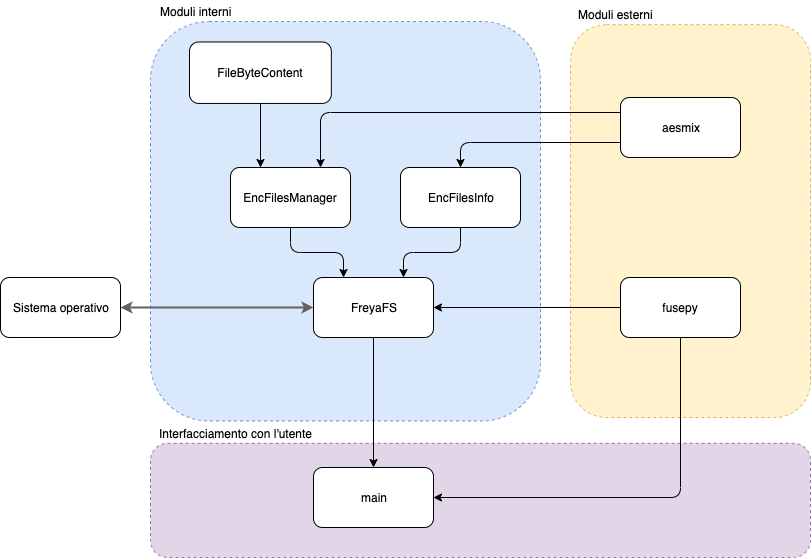

The diagram above was exported from draw.io. Its source (the exported page's mxGraphModel, read from the mxfile embedded in the PNG):
<mxGraphModel dx="932" dy="666" grid="1" gridSize="10" guides="1" tooltips="1" connect="1" arrows="1" fold="1" page="1" pageScale="1" pageWidth="1100" pageHeight="850" math="0" shadow="0">
  <root>
    <mxCell id="0" />
    <mxCell id="1" parent="0" />
    <mxCell id="h4Hm3xRW3mStD33IgeOJ-3" value="" style="group" parent="1" vertex="1" connectable="0">
      <mxGeometry x="200" y="480" width="660" height="120" as="geometry" />
    </mxCell>
    <mxCell id="h4Hm3xRW3mStD33IgeOJ-4" value="" style="rounded=1;whiteSpace=wrap;html=1;fillColor=#e1d5e7;dashed=1;strokeColor=#9673a6;" parent="h4Hm3xRW3mStD33IgeOJ-3" vertex="1">
      <mxGeometry y="5.853658536585366" width="660" height="114.14634146341463" as="geometry" />
    </mxCell>
    <mxCell id="h4Hm3xRW3mStD33IgeOJ-5" value="Interfacciamento con l'utente" style="text;html=1;align=center;verticalAlign=middle;resizable=0;points=[];;autosize=1;" parent="h4Hm3xRW3mStD33IgeOJ-3" vertex="1">
      <mxGeometry y="-14.149999999999977" width="170" height="20" as="geometry" />
    </mxCell>
    <mxCell id="4Vo4rXBqAnU9rbl-vBlL-16" value="" style="group" parent="1" vertex="1" connectable="0">
      <mxGeometry x="620" y="47" width="240" height="413" as="geometry" />
    </mxCell>
    <mxCell id="4Vo4rXBqAnU9rbl-vBlL-14" value="" style="rounded=1;whiteSpace=wrap;html=1;fillColor=#fff2cc;dashed=1;strokeColor=#d6b656;" parent="4Vo4rXBqAnU9rbl-vBlL-16" vertex="1">
      <mxGeometry y="20.146341463414636" width="240" height="392.8536585365854" as="geometry" />
    </mxCell>
    <mxCell id="4Vo4rXBqAnU9rbl-vBlL-15" value="Moduli esterni" style="text;html=1;align=center;verticalAlign=middle;resizable=0;points=[];;autosize=1;" parent="4Vo4rXBqAnU9rbl-vBlL-16" vertex="1">
      <mxGeometry width="90" height="20" as="geometry" />
    </mxCell>
    <mxCell id="4Vo4rXBqAnU9rbl-vBlL-5" value="aesmix" style="rounded=1;whiteSpace=wrap;html=1;" parent="4Vo4rXBqAnU9rbl-vBlL-16" vertex="1">
      <mxGeometry x="50" y="93" width="120" height="60" as="geometry" />
    </mxCell>
    <mxCell id="4Vo4rXBqAnU9rbl-vBlL-17" value="" style="group" parent="1" vertex="1" connectable="0">
      <mxGeometry x="200" y="43.5" width="390" height="420" as="geometry" />
    </mxCell>
    <mxCell id="4Vo4rXBqAnU9rbl-vBlL-18" value="" style="rounded=1;whiteSpace=wrap;html=1;fillColor=#dae8fc;dashed=1;strokeColor=#6c8ebf;" parent="4Vo4rXBqAnU9rbl-vBlL-17" vertex="1">
      <mxGeometry y="20.48780487804878" width="390" height="399.5121951219512" as="geometry" />
    </mxCell>
    <mxCell id="4Vo4rXBqAnU9rbl-vBlL-19" value="Moduli interni" style="text;html=1;align=center;verticalAlign=middle;resizable=0;points=[];;autosize=1;" parent="4Vo4rXBqAnU9rbl-vBlL-17" vertex="1">
      <mxGeometry width="90" height="20" as="geometry" />
    </mxCell>
    <mxCell id="t2urLxDXrix28nVgd9ot-5" value="FileByteContent" style="rounded=1;whiteSpace=wrap;html=1;" parent="4Vo4rXBqAnU9rbl-vBlL-17" vertex="1">
      <mxGeometry x="38.99636363636364" y="40.97560975609756" width="141.8181818181818" height="61.463414634146346" as="geometry" />
    </mxCell>
    <mxCell id="h4Hm3xRW3mStD33IgeOJ-2" style="edgeStyle=orthogonalEdgeStyle;rounded=0;orthogonalLoop=1;jettySize=auto;html=1;exitX=0.5;exitY=1;exitDx=0;exitDy=0;entryX=0.5;entryY=0;entryDx=0;entryDy=0;" parent="1" source="4Vo4rXBqAnU9rbl-vBlL-2" target="h4Hm3xRW3mStD33IgeOJ-1" edge="1">
      <mxGeometry relative="1" as="geometry" />
    </mxCell>
    <mxCell id="4Vo4rXBqAnU9rbl-vBlL-2" value="FreyaFS" style="rounded=1;whiteSpace=wrap;html=1;" parent="1" vertex="1">
      <mxGeometry x="363" y="320" width="120" height="60" as="geometry" />
    </mxCell>
    <mxCell id="4Vo4rXBqAnU9rbl-vBlL-10" style="edgeStyle=orthogonalEdgeStyle;rounded=1;orthogonalLoop=1;jettySize=auto;html=1;exitX=0.5;exitY=1;exitDx=0;exitDy=0;entryX=0.25;entryY=0;entryDx=0;entryDy=0;" parent="1" source="4Vo4rXBqAnU9rbl-vBlL-3" target="4Vo4rXBqAnU9rbl-vBlL-2" edge="1">
      <mxGeometry relative="1" as="geometry" />
    </mxCell>
    <mxCell id="4Vo4rXBqAnU9rbl-vBlL-3" value="EncFilesManager" style="rounded=1;whiteSpace=wrap;html=1;" parent="1" vertex="1">
      <mxGeometry x="280" y="210" width="120" height="60" as="geometry" />
    </mxCell>
    <mxCell id="4Vo4rXBqAnU9rbl-vBlL-11" style="edgeStyle=orthogonalEdgeStyle;rounded=1;orthogonalLoop=1;jettySize=auto;html=1;exitX=0.5;exitY=1;exitDx=0;exitDy=0;entryX=0.75;entryY=0;entryDx=0;entryDy=0;" parent="1" source="4Vo4rXBqAnU9rbl-vBlL-4" target="4Vo4rXBqAnU9rbl-vBlL-2" edge="1">
      <mxGeometry relative="1" as="geometry" />
    </mxCell>
    <mxCell id="4Vo4rXBqAnU9rbl-vBlL-4" value="EncFilesInfo" style="rounded=1;whiteSpace=wrap;html=1;" parent="1" vertex="1">
      <mxGeometry x="450" y="210" width="120" height="60" as="geometry" />
    </mxCell>
    <mxCell id="4Vo4rXBqAnU9rbl-vBlL-12" style="edgeStyle=orthogonalEdgeStyle;rounded=1;orthogonalLoop=1;jettySize=auto;html=1;exitX=0;exitY=0.25;exitDx=0;exitDy=0;entryX=0.75;entryY=0;entryDx=0;entryDy=0;" parent="1" source="4Vo4rXBqAnU9rbl-vBlL-5" target="4Vo4rXBqAnU9rbl-vBlL-3" edge="1">
      <mxGeometry relative="1" as="geometry" />
    </mxCell>
    <mxCell id="4Vo4rXBqAnU9rbl-vBlL-13" style="edgeStyle=orthogonalEdgeStyle;rounded=1;orthogonalLoop=1;jettySize=auto;html=1;exitX=0;exitY=0.75;exitDx=0;exitDy=0;" parent="1" source="4Vo4rXBqAnU9rbl-vBlL-5" target="4Vo4rXBqAnU9rbl-vBlL-4" edge="1">
      <mxGeometry relative="1" as="geometry" />
    </mxCell>
    <mxCell id="4Vo4rXBqAnU9rbl-vBlL-8" style="edgeStyle=orthogonalEdgeStyle;rounded=1;orthogonalLoop=1;jettySize=auto;html=1;exitX=0;exitY=0.5;exitDx=0;exitDy=0;entryX=1;entryY=0.5;entryDx=0;entryDy=0;" parent="1" source="4Vo4rXBqAnU9rbl-vBlL-6" target="4Vo4rXBqAnU9rbl-vBlL-2" edge="1">
      <mxGeometry relative="1" as="geometry" />
    </mxCell>
    <mxCell id="6wuT2oARabsRNpHniLro-4" style="edgeStyle=orthogonalEdgeStyle;rounded=1;comic=0;orthogonalLoop=1;jettySize=auto;html=1;exitX=0.5;exitY=1;exitDx=0;exitDy=0;entryX=1;entryY=0.5;entryDx=0;entryDy=0;shadow=0;startArrow=none;startFill=0;targetPerimeterSpacing=0;strokeColor=#000000;strokeWidth=1;" parent="1" source="4Vo4rXBqAnU9rbl-vBlL-6" target="h4Hm3xRW3mStD33IgeOJ-1" edge="1">
      <mxGeometry relative="1" as="geometry" />
    </mxCell>
    <mxCell id="4Vo4rXBqAnU9rbl-vBlL-6" value="fusepy" style="rounded=1;whiteSpace=wrap;html=1;" parent="1" vertex="1">
      <mxGeometry x="670" y="320" width="120" height="60" as="geometry" />
    </mxCell>
    <mxCell id="h4Hm3xRW3mStD33IgeOJ-1" value="main" style="rounded=1;whiteSpace=wrap;html=1;" parent="1" vertex="1">
      <mxGeometry x="363" y="510" width="120" height="60" as="geometry" />
    </mxCell>
    <mxCell id="6wuT2oARabsRNpHniLro-3" style="edgeStyle=orthogonalEdgeStyle;rounded=0;orthogonalLoop=1;jettySize=auto;html=1;exitX=1;exitY=0.5;exitDx=0;exitDy=0;entryX=0;entryY=0.5;entryDx=0;entryDy=0;startArrow=classic;startFill=1;strokeWidth=2;targetPerimeterSpacing=0;shadow=0;comic=0;strokeColor=#616161;" parent="1" source="6wuT2oARabsRNpHniLro-1" target="4Vo4rXBqAnU9rbl-vBlL-2" edge="1">
      <mxGeometry relative="1" as="geometry">
        <Array as="points">
          <mxPoint x="240" y="350" />
          <mxPoint x="240" y="350" />
        </Array>
      </mxGeometry>
    </mxCell>
    <mxCell id="6wuT2oARabsRNpHniLro-1" value="Sistema operativo" style="rounded=1;whiteSpace=wrap;html=1;" parent="1" vertex="1">
      <mxGeometry x="50" y="320" width="120" height="60" as="geometry" />
    </mxCell>
    <mxCell id="t2urLxDXrix28nVgd9ot-6" style="edgeStyle=orthogonalEdgeStyle;rounded=0;orthogonalLoop=1;jettySize=auto;html=1;exitX=0.5;exitY=1;exitDx=0;exitDy=0;entryX=0.25;entryY=0;entryDx=0;entryDy=0;" parent="1" source="t2urLxDXrix28nVgd9ot-5" target="4Vo4rXBqAnU9rbl-vBlL-3" edge="1">
      <mxGeometry relative="1" as="geometry" />
    </mxCell>
  </root>
</mxGraphModel>